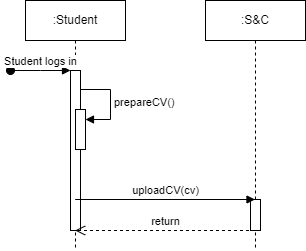

The diagram above was exported from draw.io. Its source (the exported page's mxGraphModel, read from the mxfile embedded in the PNG):
<mxGraphModel dx="1034" dy="511" grid="1" gridSize="10" guides="1" tooltips="1" connect="1" arrows="1" fold="1" page="1" pageScale="1" pageWidth="850" pageHeight="1100" math="0" shadow="0">
  <root>
    <mxCell id="0" />
    <mxCell id="1" parent="0" />
    <mxCell id="09t7528fGSbSZT024Jyh-14" value=":Student" style="shape=umlLifeline;perimeter=lifelinePerimeter;whiteSpace=wrap;html=1;container=0;dropTarget=0;collapsible=0;recursiveResize=0;outlineConnect=0;portConstraint=eastwest;newEdgeStyle={&quot;edgeStyle&quot;:&quot;elbowEdgeStyle&quot;,&quot;elbow&quot;:&quot;vertical&quot;,&quot;curved&quot;:0,&quot;rounded&quot;:0};" parent="1" vertex="1">
      <mxGeometry x="40" y="40" width="100" height="250" as="geometry" />
    </mxCell>
    <mxCell id="09t7528fGSbSZT024Jyh-15" value="Student logs in" style="html=1;verticalAlign=bottom;startArrow=oval;endArrow=block;startSize=8;edgeStyle=elbowEdgeStyle;elbow=vertical;curved=0;rounded=0;" parent="09t7528fGSbSZT024Jyh-14" edge="1">
      <mxGeometry relative="1" as="geometry">
        <mxPoint x="-15" y="70" as="sourcePoint" />
        <mxPoint x="45" y="70" as="targetPoint" />
      </mxGeometry>
    </mxCell>
    <mxCell id="09t7528fGSbSZT024Jyh-16" value="" style="html=1;points=[[0,0,0,0,5],[0,1,0,0,-5],[1,0,0,0,5],[1,1,0,0,-5]];perimeter=orthogonalPerimeter;outlineConnect=0;targetShapes=umlLifeline;portConstraint=eastwest;newEdgeStyle={&quot;curved&quot;:0,&quot;rounded&quot;:0};" parent="09t7528fGSbSZT024Jyh-14" vertex="1">
      <mxGeometry x="45" y="70" width="10" height="160" as="geometry" />
    </mxCell>
    <mxCell id="09t7528fGSbSZT024Jyh-17" value=":S&amp;amp;C" style="shape=umlLifeline;perimeter=lifelinePerimeter;whiteSpace=wrap;html=1;container=0;dropTarget=0;collapsible=0;recursiveResize=0;outlineConnect=0;portConstraint=eastwest;newEdgeStyle={&quot;edgeStyle&quot;:&quot;elbowEdgeStyle&quot;,&quot;elbow&quot;:&quot;vertical&quot;,&quot;curved&quot;:0,&quot;rounded&quot;:0};" parent="1" vertex="1">
      <mxGeometry x="220" y="40" width="100" height="250" as="geometry" />
    </mxCell>
    <mxCell id="09t7528fGSbSZT024Jyh-18" value="" style="html=1;points=[[0,0,0,0,5],[0,1,0,0,-5],[1,0,0,0,5],[1,1,0,0,-5]];perimeter=orthogonalPerimeter;outlineConnect=0;targetShapes=umlLifeline;portConstraint=eastwest;newEdgeStyle={&quot;curved&quot;:0,&quot;rounded&quot;:0};" parent="09t7528fGSbSZT024Jyh-17" vertex="1">
      <mxGeometry x="45" y="199" width="10" height="31" as="geometry" />
    </mxCell>
    <mxCell id="09t7528fGSbSZT024Jyh-37" value="" style="html=1;points=[[0,0,0,0,5],[0,1,0,0,-5],[1,0,0,0,5],[1,1,0,0,-5]];perimeter=orthogonalPerimeter;outlineConnect=0;targetShapes=umlLifeline;portConstraint=eastwest;newEdgeStyle={&quot;curved&quot;:0,&quot;rounded&quot;:0};" parent="1" vertex="1">
      <mxGeometry x="90" y="149" width="10" height="40" as="geometry" />
    </mxCell>
    <mxCell id="09t7528fGSbSZT024Jyh-38" value="prepareCV()" style="html=1;align=left;spacingLeft=2;endArrow=block;rounded=0;edgeStyle=orthogonalEdgeStyle;curved=0;rounded=0;" parent="1" edge="1">
      <mxGeometry relative="1" as="geometry">
        <mxPoint x="95" y="129" as="sourcePoint" />
        <Array as="points">
          <mxPoint x="125" y="159" />
        </Array>
        <mxPoint x="100" y="159" as="targetPoint" />
      </mxGeometry>
    </mxCell>
    <mxCell id="09t7528fGSbSZT024Jyh-39" value="uploadCV(cv)" style="html=1;verticalAlign=bottom;endArrow=block;curved=0;rounded=0;" parent="1" edge="1">
      <mxGeometry width="80" relative="1" as="geometry">
        <mxPoint x="89.66666666666652" y="238.9999999999999" as="sourcePoint" />
        <mxPoint x="269.5" y="238.9999999999999" as="targetPoint" />
      </mxGeometry>
    </mxCell>
    <mxCell id="09t7528fGSbSZT024Jyh-40" value="return" style="html=1;verticalAlign=bottom;endArrow=open;dashed=1;endSize=8;curved=0;rounded=0;" parent="1" edge="1">
      <mxGeometry relative="1" as="geometry">
        <mxPoint x="269.5" y="269.9999999999999" as="sourcePoint" />
        <mxPoint x="89.66666666666652" y="269.9999999999999" as="targetPoint" />
      </mxGeometry>
    </mxCell>
  </root>
</mxGraphModel>